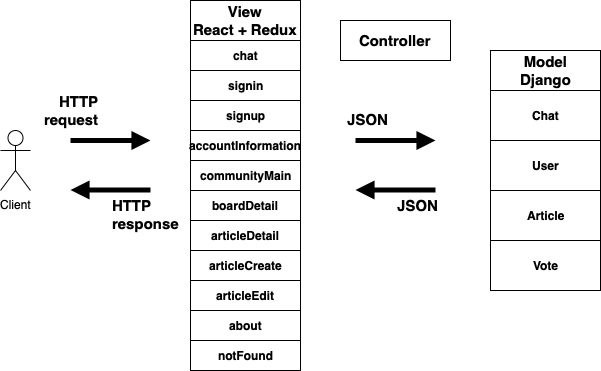

The diagram above was exported from draw.io. Its source (the exported page's mxGraphModel, read from the mxfile embedded in the PNG):
<mxGraphModel dx="2052" dy="1188" grid="1" gridSize="10" guides="1" tooltips="1" connect="1" arrows="1" fold="1" page="1" pageScale="1" pageWidth="827" pageHeight="583" math="0" shadow="0">
  <root>
    <mxCell id="0" />
    <mxCell id="1" parent="0" />
    <mxCell id="DlSBrxeSKYqktokLe9Z5-1" value="Client" style="shape=umlActor;verticalLabelPosition=bottom;labelBackgroundColor=#ffffff;verticalAlign=top;html=1;" vertex="1" parent="1">
      <mxGeometry x="110" y="250" width="30" height="60" as="geometry" />
    </mxCell>
    <mxCell id="DlSBrxeSKYqktokLe9Z5-44" value="" style="group" vertex="1" connectable="0" parent="1">
      <mxGeometry x="300" y="120" width="110" height="370" as="geometry" />
    </mxCell>
    <mxCell id="DlSBrxeSKYqktokLe9Z5-27" value="signup" style="html=1;fontSize=12;align=center;fontStyle=1" vertex="1" parent="DlSBrxeSKYqktokLe9Z5-44">
      <mxGeometry y="100" width="110" height="30" as="geometry" />
    </mxCell>
    <mxCell id="DlSBrxeSKYqktokLe9Z5-29" value="signin" style="html=1;fontSize=12;align=center;fontStyle=1" vertex="1" parent="DlSBrxeSKYqktokLe9Z5-44">
      <mxGeometry y="70" width="110" height="30" as="geometry" />
    </mxCell>
    <mxCell id="DlSBrxeSKYqktokLe9Z5-31" value="chat" style="html=1;fontSize=12;align=center;fontStyle=1" vertex="1" parent="DlSBrxeSKYqktokLe9Z5-44">
      <mxGeometry y="40" width="110" height="30" as="geometry" />
    </mxCell>
    <mxCell id="DlSBrxeSKYqktokLe9Z5-33" value="&lt;font style=&quot;font-size: 15px&quot;&gt;&lt;b&gt;View&lt;br&gt;React + Redux&lt;/b&gt;&lt;/font&gt;" style="html=1;fontSize=12;align=center;" vertex="1" parent="DlSBrxeSKYqktokLe9Z5-44">
      <mxGeometry width="110" height="40" as="geometry" />
    </mxCell>
    <mxCell id="DlSBrxeSKYqktokLe9Z5-34" value="notFound" style="html=1;fontSize=12;align=center;fontStyle=1" vertex="1" parent="DlSBrxeSKYqktokLe9Z5-44">
      <mxGeometry y="340" width="110" height="30" as="geometry" />
    </mxCell>
    <mxCell id="DlSBrxeSKYqktokLe9Z5-35" value="about" style="html=1;fontSize=12;align=center;fontStyle=1" vertex="1" parent="DlSBrxeSKYqktokLe9Z5-44">
      <mxGeometry y="310" width="110" height="30" as="geometry" />
    </mxCell>
    <mxCell id="DlSBrxeSKYqktokLe9Z5-36" value="articleEdit" style="html=1;fontSize=12;align=center;fontStyle=1" vertex="1" parent="DlSBrxeSKYqktokLe9Z5-44">
      <mxGeometry y="280" width="110" height="30" as="geometry" />
    </mxCell>
    <mxCell id="DlSBrxeSKYqktokLe9Z5-37" value="articleCreate" style="html=1;fontSize=12;align=center;fontStyle=1" vertex="1" parent="DlSBrxeSKYqktokLe9Z5-44">
      <mxGeometry y="250" width="110" height="30" as="geometry" />
    </mxCell>
    <mxCell id="DlSBrxeSKYqktokLe9Z5-38" value="articleDetail" style="html=1;fontSize=12;align=center;fontStyle=1" vertex="1" parent="DlSBrxeSKYqktokLe9Z5-44">
      <mxGeometry y="220" width="110" height="30" as="geometry" />
    </mxCell>
    <mxCell id="DlSBrxeSKYqktokLe9Z5-39" value="boardDetail" style="html=1;fontSize=12;align=center;fontStyle=1" vertex="1" parent="DlSBrxeSKYqktokLe9Z5-44">
      <mxGeometry y="190" width="110" height="30" as="geometry" />
    </mxCell>
    <mxCell id="DlSBrxeSKYqktokLe9Z5-40" value="communityMain" style="html=1;fontSize=12;align=center;fontStyle=1" vertex="1" parent="DlSBrxeSKYqktokLe9Z5-44">
      <mxGeometry y="160" width="110" height="30" as="geometry" />
    </mxCell>
    <mxCell id="DlSBrxeSKYqktokLe9Z5-41" value="accountInformation" style="html=1;fontSize=12;align=center;fontStyle=1" vertex="1" parent="DlSBrxeSKYqktokLe9Z5-44">
      <mxGeometry y="130" width="110" height="30" as="geometry" />
    </mxCell>
    <mxCell id="DlSBrxeSKYqktokLe9Z5-45" value="" style="group" vertex="1" connectable="0" parent="1">
      <mxGeometry x="600" y="170" width="110" height="240" as="geometry" />
    </mxCell>
    <mxCell id="DlSBrxeSKYqktokLe9Z5-28" value="User" style="html=1;fontSize=12;align=center;fontStyle=1" vertex="1" parent="DlSBrxeSKYqktokLe9Z5-45">
      <mxGeometry y="90" width="110" height="50" as="geometry" />
    </mxCell>
    <mxCell id="DlSBrxeSKYqktokLe9Z5-30" value="Chat" style="html=1;fontSize=12;align=center;fontStyle=1" vertex="1" parent="DlSBrxeSKYqktokLe9Z5-45">
      <mxGeometry y="40" width="110" height="50" as="geometry" />
    </mxCell>
    <mxCell id="DlSBrxeSKYqktokLe9Z5-32" value="&lt;font style=&quot;font-size: 15px&quot;&gt;&lt;b&gt;Model&lt;br&gt;Django&lt;/b&gt;&lt;/font&gt;" style="html=1;fontSize=12;align=center;" vertex="1" parent="DlSBrxeSKYqktokLe9Z5-45">
      <mxGeometry width="110" height="40" as="geometry" />
    </mxCell>
    <mxCell id="DlSBrxeSKYqktokLe9Z5-42" value="Vote" style="html=1;fontSize=12;align=center;fontStyle=1" vertex="1" parent="DlSBrxeSKYqktokLe9Z5-45">
      <mxGeometry y="190" width="110" height="50" as="geometry" />
    </mxCell>
    <mxCell id="DlSBrxeSKYqktokLe9Z5-43" value="Article" style="html=1;fontSize=12;align=center;fontStyle=1" vertex="1" parent="DlSBrxeSKYqktokLe9Z5-45">
      <mxGeometry y="140" width="110" height="50" as="geometry" />
    </mxCell>
    <mxCell id="DlSBrxeSKYqktokLe9Z5-46" value="&lt;b style=&quot;font-size: 15px&quot;&gt;HTTP&lt;br&gt;request&lt;/b&gt;" style="html=1;verticalAlign=bottom;endArrow=block;fontSize=12;strokeWidth=5;horizontal=1;labelPosition=left;verticalLabelPosition=top;align=right;" edge="1" parent="1">
      <mxGeometry x="-0.25" y="10" width="80" relative="1" as="geometry">
        <mxPoint x="180" y="260" as="sourcePoint" />
        <mxPoint x="260" y="260" as="targetPoint" />
        <mxPoint as="offset" />
      </mxGeometry>
    </mxCell>
    <mxCell id="DlSBrxeSKYqktokLe9Z5-47" value="&lt;b style=&quot;font-size: 15px&quot;&gt;HTTP&lt;br&gt;response&lt;/b&gt;" style="html=1;verticalAlign=top;endArrow=none;fontSize=12;startArrow=block;startFill=1;endFill=0;strokeWidth=5;labelPosition=right;verticalLabelPosition=bottom;align=left;" edge="1" parent="1">
      <mxGeometry width="80" relative="1" as="geometry">
        <mxPoint x="180" y="309.5" as="sourcePoint" />
        <mxPoint x="260" y="309.5" as="targetPoint" />
      </mxGeometry>
    </mxCell>
    <mxCell id="DlSBrxeSKYqktokLe9Z5-48" value="&lt;b&gt;&lt;font style=&quot;font-size: 15px&quot;&gt;JSON&lt;/font&gt;&lt;/b&gt;" style="html=1;verticalAlign=bottom;endArrow=block;fontSize=12;strokeWidth=5;labelPosition=left;verticalLabelPosition=top;align=right;" edge="1" parent="1">
      <mxGeometry x="-0.125" y="10" width="80" relative="1" as="geometry">
        <mxPoint x="465" y="260" as="sourcePoint" />
        <mxPoint x="545" y="260" as="targetPoint" />
        <mxPoint as="offset" />
      </mxGeometry>
    </mxCell>
    <mxCell id="DlSBrxeSKYqktokLe9Z5-49" value="&lt;b&gt;&lt;font style=&quot;font-size: 15px&quot;&gt;JSON&lt;/font&gt;&lt;/b&gt;" style="html=1;verticalAlign=top;endArrow=none;fontSize=12;startArrow=block;startFill=1;endFill=0;strokeWidth=5;labelPosition=right;verticalLabelPosition=bottom;align=left;" edge="1" parent="1">
      <mxGeometry width="80" relative="1" as="geometry">
        <mxPoint x="465" y="309.5" as="sourcePoint" />
        <mxPoint x="545" y="309.5" as="targetPoint" />
      </mxGeometry>
    </mxCell>
    <mxCell id="DlSBrxeSKYqktokLe9Z5-51" value="&lt;font style=&quot;font-size: 15px&quot;&gt;&lt;b&gt;Controller&lt;/b&gt;&lt;/font&gt;" style="html=1;fontSize=12;align=center;" vertex="1" parent="1">
      <mxGeometry x="450" y="140" width="110" height="40" as="geometry" />
    </mxCell>
  </root>
</mxGraphModel>